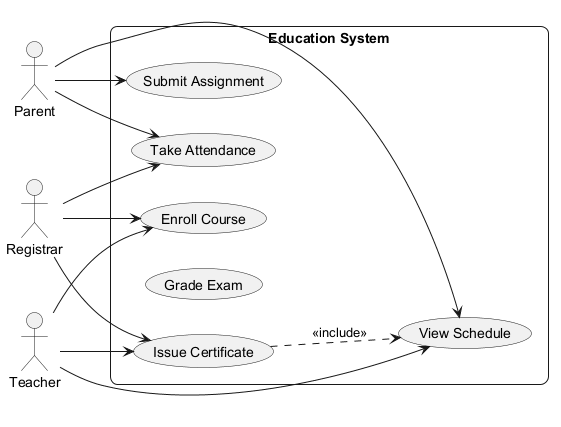

The diagram above was rendered by PlantUML. Its source (embedded in the PNG):
@startuml
skinparam backgroundColor #FFFFFF
skinparam roundCorner 15
left to right direction
actor "Registrar" as Registrar
actor "Teacher" as Teacher
actor "Parent" as Parent
rectangle "Education System" {
  usecase "Take Attendance" as UC_TakeAttendance
  usecase "Submit Assignment" as UC_SubmitAssignment
  usecase "Enroll Course" as UC_EnrollCourse
  usecase "View Schedule" as UC_ViewSchedule
  usecase "Grade Exam" as UC_GradeExam
  usecase "Issue Certificate" as UC_IssueCertificate
}
Registrar --> UC_TakeAttendance
Registrar --> UC_IssueCertificate
Registrar --> UC_EnrollCourse
Teacher --> UC_EnrollCourse
Teacher --> UC_IssueCertificate
Teacher --> UC_ViewSchedule
Parent --> UC_TakeAttendance
Parent --> UC_ViewSchedule
Parent --> UC_SubmitAssignment
UC_IssueCertificate ..> UC_ViewSchedule : <<include>>
@enduml